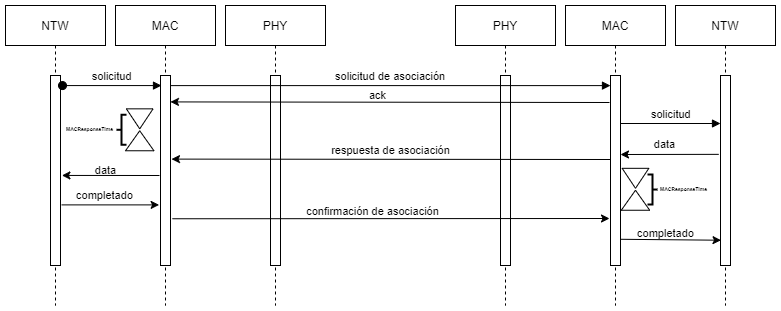

The diagram above was exported from draw.io. Its source (the exported page's mxGraphModel, read from the mxfile embedded in the PNG):
<mxGraphModel dx="785" dy="494" grid="1" gridSize="10" guides="1" tooltips="1" connect="1" arrows="1" fold="1" page="1" pageScale="1" pageWidth="850" pageHeight="1100" math="0" shadow="0">
  <root>
    <mxCell id="0" />
    <mxCell id="1" parent="0" />
    <mxCell id="SFwkpAP_NwghrU2aURYQ-10" value="PHY" style="shape=umlLifeline;perimeter=lifelinePerimeter;container=1;collapsible=0;recursiveResize=0;rounded=0;shadow=0;strokeWidth=1;" vertex="1" parent="1">
      <mxGeometry x="490" y="100" width="100" height="300" as="geometry" />
    </mxCell>
    <mxCell id="SFwkpAP_NwghrU2aURYQ-11" value="" style="points=[];perimeter=orthogonalPerimeter;rounded=0;shadow=0;strokeWidth=1;" vertex="1" parent="SFwkpAP_NwghrU2aURYQ-10">
      <mxGeometry x="45" y="70" width="10" height="190" as="geometry" />
    </mxCell>
    <mxCell id="3nuBFxr9cyL0pnOWT2aG-1" value="PHY" style="shape=umlLifeline;perimeter=lifelinePerimeter;container=1;collapsible=0;recursiveResize=0;rounded=0;shadow=0;strokeWidth=1;" parent="1" vertex="1">
      <mxGeometry x="260" y="100" width="100" height="300" as="geometry" />
    </mxCell>
    <mxCell id="3nuBFxr9cyL0pnOWT2aG-2" value="" style="points=[];perimeter=orthogonalPerimeter;rounded=0;shadow=0;strokeWidth=1;" parent="3nuBFxr9cyL0pnOWT2aG-1" vertex="1">
      <mxGeometry x="45" y="70" width="10" height="190" as="geometry" />
    </mxCell>
    <mxCell id="3nuBFxr9cyL0pnOWT2aG-5" value="MAC" style="shape=umlLifeline;perimeter=lifelinePerimeter;container=1;collapsible=0;recursiveResize=0;rounded=0;shadow=0;strokeWidth=1;" parent="1" vertex="1">
      <mxGeometry x="600" y="100" width="100" height="300" as="geometry" />
    </mxCell>
    <mxCell id="3nuBFxr9cyL0pnOWT2aG-6" value="" style="points=[];perimeter=orthogonalPerimeter;rounded=0;shadow=0;strokeWidth=1;" parent="3nuBFxr9cyL0pnOWT2aG-5" vertex="1">
      <mxGeometry x="45" y="70" width="10" height="190" as="geometry" />
    </mxCell>
    <mxCell id="3nuBFxr9cyL0pnOWT2aG-8" value="solicitud de asociación" style="verticalAlign=bottom;endArrow=block;shadow=0;strokeWidth=1;exitX=0.5;exitY=0.267;exitDx=0;exitDy=0;exitPerimeter=0;" parent="1" source="SFwkpAP_NwghrU2aURYQ-1" target="3nuBFxr9cyL0pnOWT2aG-6" edge="1">
      <mxGeometry x="0.0115" relative="1" as="geometry">
        <mxPoint x="420" y="180" as="sourcePoint" />
        <mxPoint as="offset" />
      </mxGeometry>
    </mxCell>
    <mxCell id="SFwkpAP_NwghrU2aURYQ-1" value="MAC" style="shape=umlLifeline;perimeter=lifelinePerimeter;container=1;collapsible=0;recursiveResize=0;rounded=0;shadow=0;strokeWidth=1;" vertex="1" parent="1">
      <mxGeometry x="150" y="100" width="100" height="300" as="geometry" />
    </mxCell>
    <mxCell id="SFwkpAP_NwghrU2aURYQ-2" value="" style="points=[];perimeter=orthogonalPerimeter;rounded=0;shadow=0;strokeWidth=1;" vertex="1" parent="SFwkpAP_NwghrU2aURYQ-1">
      <mxGeometry x="45" y="70" width="10" height="190" as="geometry" />
    </mxCell>
    <mxCell id="SFwkpAP_NwghrU2aURYQ-5" value="NTW" style="shape=umlLifeline;perimeter=lifelinePerimeter;container=1;collapsible=0;recursiveResize=0;rounded=0;shadow=0;strokeWidth=1;" vertex="1" parent="1">
      <mxGeometry x="40" y="100" width="100" height="300" as="geometry" />
    </mxCell>
    <mxCell id="SFwkpAP_NwghrU2aURYQ-6" value="" style="points=[];perimeter=orthogonalPerimeter;rounded=0;shadow=0;strokeWidth=1;" vertex="1" parent="SFwkpAP_NwghrU2aURYQ-5">
      <mxGeometry x="45" y="70" width="10" height="190" as="geometry" />
    </mxCell>
    <mxCell id="SFwkpAP_NwghrU2aURYQ-7" value="solicitud" style="verticalAlign=bottom;startArrow=oval;endArrow=block;startSize=8;shadow=0;strokeWidth=1;exitX=1.2;exitY=0.053;exitDx=0;exitDy=0;exitPerimeter=0;entryX=0.1;entryY=0.053;entryDx=0;entryDy=0;entryPerimeter=0;" edge="1" parent="1" source="SFwkpAP_NwghrU2aURYQ-6" target="SFwkpAP_NwghrU2aURYQ-2">
      <mxGeometry relative="1" as="geometry">
        <mxPoint x="90" y="180" as="sourcePoint" />
        <mxPoint x="190" y="180" as="targetPoint" />
      </mxGeometry>
    </mxCell>
    <mxCell id="SFwkpAP_NwghrU2aURYQ-13" value="NTW" style="shape=umlLifeline;perimeter=lifelinePerimeter;container=1;collapsible=0;recursiveResize=0;rounded=0;shadow=0;strokeWidth=1;" vertex="1" parent="1">
      <mxGeometry x="710" y="100" width="100" height="300" as="geometry" />
    </mxCell>
    <mxCell id="SFwkpAP_NwghrU2aURYQ-14" value="" style="points=[];perimeter=orthogonalPerimeter;rounded=0;shadow=0;strokeWidth=1;" vertex="1" parent="SFwkpAP_NwghrU2aURYQ-13">
      <mxGeometry x="45" y="70" width="10" height="190" as="geometry" />
    </mxCell>
    <mxCell id="SFwkpAP_NwghrU2aURYQ-16" value="solicitud" style="verticalAlign=bottom;endArrow=block;shadow=0;strokeWidth=1;" edge="1" parent="1">
      <mxGeometry x="0.0115" relative="1" as="geometry">
        <mxPoint x="655" y="218" as="sourcePoint" />
        <mxPoint x="755" y="218" as="targetPoint" />
        <mxPoint as="offset" />
        <Array as="points" />
      </mxGeometry>
    </mxCell>
    <mxCell id="SFwkpAP_NwghrU2aURYQ-22" value="" style="endArrow=classic;html=1;entryX=0.994;entryY=0.139;entryDx=0;entryDy=0;entryPerimeter=0;" edge="1" parent="1" target="SFwkpAP_NwghrU2aURYQ-2">
      <mxGeometry width="50" height="50" relative="1" as="geometry">
        <mxPoint x="644" y="197" as="sourcePoint" />
        <mxPoint x="480" y="214" as="targetPoint" />
      </mxGeometry>
    </mxCell>
    <mxCell id="SFwkpAP_NwghrU2aURYQ-23" value="ack" style="edgeLabel;html=1;align=center;verticalAlign=bottom;resizable=0;points=[];labelBackgroundColor=none;" vertex="1" connectable="0" parent="SFwkpAP_NwghrU2aURYQ-22">
      <mxGeometry x="0.0615" relative="1" as="geometry">
        <mxPoint x="1" y="2" as="offset" />
      </mxGeometry>
    </mxCell>
    <mxCell id="SFwkpAP_NwghrU2aURYQ-25" value="" style="endArrow=classic;html=1;exitX=-0.18;exitY=0.415;exitDx=0;exitDy=0;exitPerimeter=0;" edge="1" parent="1" source="SFwkpAP_NwghrU2aURYQ-14">
      <mxGeometry width="50" height="50" relative="1" as="geometry">
        <mxPoint x="640" y="250" as="sourcePoint" />
        <mxPoint x="655" y="249" as="targetPoint" />
      </mxGeometry>
    </mxCell>
    <mxCell id="SFwkpAP_NwghrU2aURYQ-28" value="data" style="edgeLabel;html=1;align=center;verticalAlign=bottom;resizable=0;points=[];labelBackgroundColor=none;" vertex="1" connectable="0" parent="SFwkpAP_NwghrU2aURYQ-25">
      <mxGeometry x="-0.3183" relative="1" as="geometry">
        <mxPoint x="-21" y="-1" as="offset" />
      </mxGeometry>
    </mxCell>
    <mxCell id="SFwkpAP_NwghrU2aURYQ-26" value="" style="endArrow=classic;html=1;entryX=1.1;entryY=0.44;entryDx=0;entryDy=0;entryPerimeter=0;" edge="1" parent="1" target="SFwkpAP_NwghrU2aURYQ-2">
      <mxGeometry width="50" height="50" relative="1" as="geometry">
        <mxPoint x="645" y="254" as="sourcePoint" />
        <mxPoint x="360" y="200" as="targetPoint" />
      </mxGeometry>
    </mxCell>
    <mxCell id="SFwkpAP_NwghrU2aURYQ-29" value="respuesta de asociación" style="edgeLabel;html=1;align=center;verticalAlign=bottom;resizable=0;points=[];labelBackgroundColor=none;" vertex="1" connectable="0" parent="SFwkpAP_NwghrU2aURYQ-26">
      <mxGeometry x="-0.0385" relative="1" as="geometry">
        <mxPoint x="-9" as="offset" />
      </mxGeometry>
    </mxCell>
    <mxCell id="SFwkpAP_NwghrU2aURYQ-30" value="" style="triangle;whiteSpace=wrap;html=1;rotation=90;" vertex="1" parent="1">
      <mxGeometry x="660" y="259.48" width="20" height="26.67" as="geometry" />
    </mxCell>
    <mxCell id="SFwkpAP_NwghrU2aURYQ-31" value="" style="triangle;whiteSpace=wrap;html=1;rotation=-90;" vertex="1" parent="1">
      <mxGeometry x="660" y="280.53000000000003" width="20" height="28.43" as="geometry" />
    </mxCell>
    <mxCell id="SFwkpAP_NwghrU2aURYQ-32" value="" style="endArrow=classic;html=1;entryX=1.14;entryY=0.526;entryDx=0;entryDy=0;entryPerimeter=0;" edge="1" parent="1" target="SFwkpAP_NwghrU2aURYQ-6">
      <mxGeometry width="50" height="50" relative="1" as="geometry">
        <mxPoint x="194" y="270" as="sourcePoint" />
        <mxPoint x="310" y="260" as="targetPoint" />
      </mxGeometry>
    </mxCell>
    <mxCell id="SFwkpAP_NwghrU2aURYQ-33" value="data" style="edgeLabel;html=1;align=center;verticalAlign=bottom;resizable=0;points=[];labelBackgroundColor=none;" vertex="1" connectable="0" parent="SFwkpAP_NwghrU2aURYQ-32">
      <mxGeometry x="-0.1335" relative="1" as="geometry">
        <mxPoint x="-12" y="3" as="offset" />
      </mxGeometry>
    </mxCell>
    <mxCell id="SFwkpAP_NwghrU2aURYQ-34" value="" style="endArrow=classic;html=1;exitX=1.1;exitY=0.681;exitDx=0;exitDy=0;exitPerimeter=0;entryX=-0.138;entryY=0.681;entryDx=0;entryDy=0;entryPerimeter=0;" edge="1" parent="1" source="SFwkpAP_NwghrU2aURYQ-6" target="SFwkpAP_NwghrU2aURYQ-2">
      <mxGeometry width="50" height="50" relative="1" as="geometry">
        <mxPoint x="130" y="330.53" as="sourcePoint" />
        <mxPoint x="180" y="280.53" as="targetPoint" />
      </mxGeometry>
    </mxCell>
    <mxCell id="SFwkpAP_NwghrU2aURYQ-35" value="completado" style="edgeLabel;html=1;align=center;verticalAlign=bottom;resizable=0;points=[];labelBackgroundColor=none;" vertex="1" connectable="0" parent="SFwkpAP_NwghrU2aURYQ-34">
      <mxGeometry x="-0.1165" y="1" relative="1" as="geometry">
        <mxPoint as="offset" />
      </mxGeometry>
    </mxCell>
    <mxCell id="SFwkpAP_NwghrU2aURYQ-36" value="" style="endArrow=classic;html=1;exitX=1.195;exitY=0.754;exitDx=0;exitDy=0;exitPerimeter=0;" edge="1" parent="1" source="SFwkpAP_NwghrU2aURYQ-2">
      <mxGeometry width="50" height="50" relative="1" as="geometry">
        <mxPoint x="310" y="310" as="sourcePoint" />
        <mxPoint x="644" y="313" as="targetPoint" />
      </mxGeometry>
    </mxCell>
    <mxCell id="SFwkpAP_NwghrU2aURYQ-37" value="confirmación de asociación" style="edgeLabel;html=1;align=center;verticalAlign=bottom;resizable=0;points=[];labelBackgroundColor=none;" vertex="1" connectable="0" parent="SFwkpAP_NwghrU2aURYQ-36">
      <mxGeometry x="-0.0839" y="-1" relative="1" as="geometry">
        <mxPoint as="offset" />
      </mxGeometry>
    </mxCell>
    <mxCell id="SFwkpAP_NwghrU2aURYQ-39" value="" style="endArrow=classic;html=1;exitX=1.005;exitY=0.862;exitDx=0;exitDy=0;exitPerimeter=0;entryX=0.052;entryY=0.867;entryDx=0;entryDy=0;entryPerimeter=0;" edge="1" parent="1" source="3nuBFxr9cyL0pnOWT2aG-6" target="SFwkpAP_NwghrU2aURYQ-14">
      <mxGeometry width="50" height="50" relative="1" as="geometry">
        <mxPoint x="560" y="320" as="sourcePoint" />
        <mxPoint x="610" y="270" as="targetPoint" />
      </mxGeometry>
    </mxCell>
    <mxCell id="SFwkpAP_NwghrU2aURYQ-40" value="completado" style="edgeLabel;html=1;align=center;verticalAlign=bottom;resizable=0;points=[];labelBackgroundColor=none;" vertex="1" connectable="0" parent="SFwkpAP_NwghrU2aURYQ-39">
      <mxGeometry x="-0.2793" y="-2" relative="1" as="geometry">
        <mxPoint x="9" as="offset" />
      </mxGeometry>
    </mxCell>
    <mxCell id="0zV00OU1UoIK0HmTBvl5-1" value="" style="group" vertex="1" connectable="0" parent="1">
      <mxGeometry x="160.00499999999997" y="203.335" width="28.430000000000064" height="41.93000000000001" as="geometry" />
    </mxCell>
    <mxCell id="SFwkpAP_NwghrU2aURYQ-17" value="" style="triangle;whiteSpace=wrap;html=1;rotation=90;" vertex="1" parent="0zV00OU1UoIK0HmTBvl5-1">
      <mxGeometry x="4.214999999999975" y="-3.335000000000008" width="20" height="26.67" as="geometry" />
    </mxCell>
    <mxCell id="SFwkpAP_NwghrU2aURYQ-18" value="" style="triangle;whiteSpace=wrap;html=1;rotation=-90;" vertex="1" parent="0zV00OU1UoIK0HmTBvl5-1">
      <mxGeometry x="4.215000000000032" y="17.715000000000003" width="20" height="28.43" as="geometry" />
    </mxCell>
    <mxCell id="8q1XGIbNW8d5YHcfNg-l-1" value="" style="strokeWidth=2;html=1;shape=mxgraph.flowchart.annotation_2;align=left;labelPosition=right;pointerEvents=1;labelBackgroundColor=none;" vertex="1" parent="1">
      <mxGeometry x="151" y="209.3" width="10" height="30" as="geometry" />
    </mxCell>
    <mxCell id="8q1XGIbNW8d5YHcfNg-l-2" value="MACResponseTime" style="text;html=1;align=center;verticalAlign=middle;resizable=0;points=[];autosize=1;strokeColor=none;fillColor=none;fontSize=5;fontStyle=1" vertex="1" parent="1">
      <mxGeometry x="94" y="218.3" width="60" height="10" as="geometry" />
    </mxCell>
    <mxCell id="8q1XGIbNW8d5YHcfNg-l-4" value="" style="strokeWidth=2;html=1;shape=mxgraph.flowchart.annotation_2;align=left;labelPosition=right;pointerEvents=1;labelBackgroundColor=none;fontSize=5;rotation=-180;" vertex="1" parent="1">
      <mxGeometry x="682" y="269.04" width="10" height="30" as="geometry" />
    </mxCell>
    <mxCell id="8q1XGIbNW8d5YHcfNg-l-6" value="MACResponseTime" style="text;html=1;align=center;verticalAlign=middle;resizable=0;points=[];autosize=1;strokeColor=none;fillColor=none;fontSize=5;fontStyle=1" vertex="1" parent="1">
      <mxGeometry x="688" y="277.53000000000003" width="60" height="10" as="geometry" />
    </mxCell>
  </root>
</mxGraphModel>